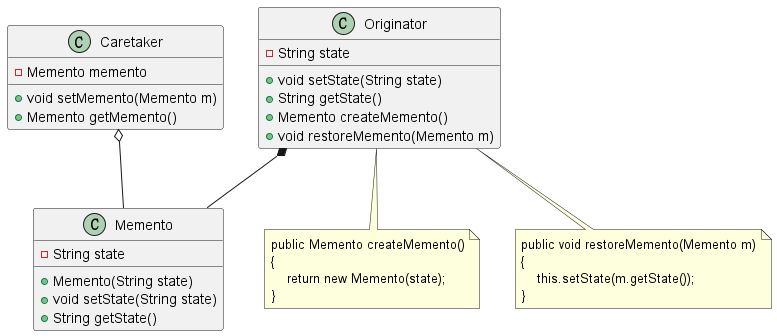

The diagram above was rendered by PlantUML. Its source (embedded in the PNG):
@startuml

Originator *-- Memento
Caretaker o-- Memento

class Memento {
  -String state

  +Memento(String state)
  +void setState(String state)
  +String getState()
}

class Originator {
  -String state

  +void setState(String state)
  +String getState()
  +Memento createMemento()
  +void restoreMemento(Memento m)
}

class Caretaker {
  -Memento memento

  +void setMemento(Memento m)
  +Memento getMemento()
}

note as N
    public Memento createMemento()
    {
        return new Memento(state);
    }
end note

note as M
    public void restoreMemento(Memento m)
    {
        this.setState(m.getState());
    }
end note

Originator .. N
Originator .. M

@enduml